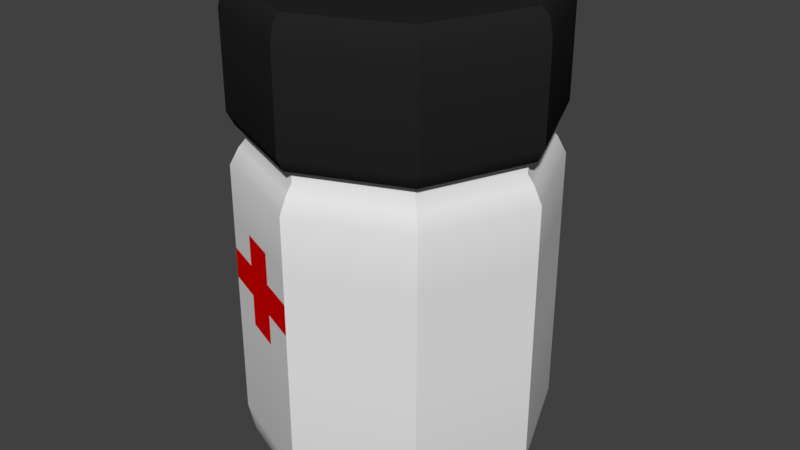 # Source: SM_Pills_001.blend  (saved by Blender 2.80.37; exported with 4.5.12 LTS)
import bpy
from mathutils import Matrix  # noqa: F401  (used for matrix-valued properties, if any)

bpy.ops.wm.read_factory_settings(use_empty=True)
scene = bpy.context.scene
scene.name = 'Scene'

# ---- collections
col_collection_1 = bpy.data.collections.new('Collection 1'); scene.collection.children.link(col_collection_1)

# ---- materials (node trees are filled in below, after node groups)
mat_calosc = bpy.data.materials.new('Calosc')
mat_calosc.alpha_threshold = 0.0
mat_calosc.use_transparent_shadow = False
mat_calosc.roughness = 0.5
mat_nakretka = bpy.data.materials.new('Nakretka')
mat_nakretka.alpha_threshold = 0.0
mat_nakretka.use_transparent_shadow = False
mat_nakretka.diffuse_color = (0.01739, 0.01739, 0.01739, 1.0)
mat_nakretka.roughness = 0.5
mat_krzyz = bpy.data.materials.new('Krzyz')
mat_krzyz.alpha_threshold = 0.0
mat_krzyz.use_transparent_shadow = False
mat_krzyz.diffuse_color = (0.8, 0.0, 0.0008931, 1.0)
mat_krzyz.roughness = 0.5

# ---- node groups
ng_auto_smooth = bpy.data.node_groups.new('Auto Smooth', 'GeometryNodeTree')
_s = ng_auto_smooth.interface.new_socket(name='Geometry', in_out='OUTPUT', socket_type='NodeSocketGeometry')
_s = ng_auto_smooth.interface.new_socket(name='Geometry', in_out='INPUT', socket_type='NodeSocketGeometry')
_s = ng_auto_smooth.interface.new_socket(name='Angle', in_out='INPUT', socket_type='NodeSocketFloat')
_s.subtype = 'ANGLE'
_s.min_value = 0.0
_s.max_value = 3.142
ng_auto_smooth.is_modifier = True
_N = ng_auto_smooth.nodes; _L = ng_auto_smooth.links
n0 = _N.new('NodeGroupOutput'); n0.name = 'Group Output'; n0.location = (480, -100)
n1 = _N.new('NodeGroupInput'); n1.name = 'Group Input'; n1.location = (-420, -300)
n2 = _N.new('NodeGroupInput'); n2.name = 'Group Input.001'; n2.location = (-60, -100)
n3 = _N.new('GeometryNodeSetShadeSmooth'); n3.name = 'Set Shade Smooth'; n3.location = (120, -100)
n3.domain = 'EDGE'
n4 = _N.new('GeometryNodeSetShadeSmooth'); n4.name = 'Set Shade Smooth.001'; n4.location = (300, -100)
n5 = _N.new('GeometryNodeInputMeshEdgeAngle'); n5.name = 'Edge Angle'; n5.location = (-420, -220)
n6 = _N.new('GeometryNodeInputEdgeSmooth'); n6.name = 'Is Edge Smooth'; n6.location = (-60, -160)
n7 = _N.new('GeometryNodeInputShadeSmooth'); n7.name = 'Is Face Smooth'; n7.location = (-240, -340)
n8 = _N.new('FunctionNodeBooleanMath'); n8.name = 'Boolean Math'; n8.location = (-60, -220)
n9 = _N.new('FunctionNodeCompare'); n9.name = 'Compare'; n9.location = (-240, -180)
n9.operation = 'LESS_EQUAL'
_L.new(n5.outputs[0], n9.inputs[0])
_L.new(n4.outputs[0], n0.inputs[0])
_L.new(n1.outputs[1], n9.inputs[1])
_L.new(n9.outputs[0], n8.inputs[0])
_L.new(n7.outputs[0], n8.inputs[1])
_L.new(n2.outputs[0], n3.inputs[0])
_L.new(n6.outputs[0], n3.inputs[1])
_L.new(n3.outputs[0], n4.inputs[0])
_L.new(n8.outputs[0], n3.inputs[2])
n0.is_active_output = True

# ---- material node trees

# ---- world
world_world = bpy.data.worlds.new('World'); scene.world = world_world
world_world.color = (0.05088, 0.05088, 0.05088)
world_world.use_sun_shadow = False
world_world.sun_shadow_jitter_overblur = 0.0
world_world.cycles.sampling_method = 'MANUAL'

# ---- meshes
me_cylinder = bpy.data.meshes.new('Cylinder')
me_cylinder.from_pydata([(-7.407e-08, -1.0, 0.5854), (-7.407e-08, -1.0, 0.6827), (0.7071, -0.7071, 0.5854), (0.7071, -0.7071, 0.6827), (1.0, -3.036e-08, 0.5854), (1.0, -3.036e-08, 0.6827), (0.7071, 0.7071, 0.5854), (0.7071, 0.7071, 0.6827), (0.7071, 0.7071, 0.78), (0.7071, 0.7071, 0.4881), (1.0, -3.036e-08, 0.78), (1.0, -3.036e-08, 0.4881), (0.7071, -0.7071, 0.78), (0.7071, -0.7071, 0.4881), (-7.407e-08, -1.0, 0.78), (-7.407e-08, -1.0, 0.4881), (-0.7071, -0.7071, 0.78), (-0.7071, -0.7071, 0.4881), (-1.0, 2.527e-08, 0.78), (-1.0, 2.527e-08, 0.4881), (-0.7071, 0.7071, 0.78), (-0.7071, 0.7071, 0.4881), (1.335e-08, 1.0, 0.4881), (1.335e-08, 1.0, 0.78), (1.335e-08, 1.0, 1.394), (1.475e-08, 0.9769, 1.446), (0.7071, 0.7071, 1.394), (0.6908, 0.6908, 1.446), (1.0, -3.036e-08, 1.394), (0.9769, -2.903e-08, 1.446), (0.7071, -0.7071, 1.394), (0.6908, -0.6908, 1.446), (-7.407e-08, -1.0, 1.394), (-7.07e-08, -0.9769, 1.446), (-0.7071, -0.7071, 1.394), (-0.6908, -0.6908, 1.446), (-1.0, 2.527e-08, 1.394), (-0.9769, 2.499e-08, 1.446), (-0.7071, 0.7071, 1.394), (-0.6908, 0.6908, 1.446), (1.708e-08, 0.8628, 1.192e-07), (1.335e-08, 1.0, 0.1267), (1.428e-08, 0.9598, 0.03712), (0.6101, 0.6101, 1.192e-07), (0.7071, 0.7071, 0.1267), (0.6787, 0.6787, 0.03712), (0.8628, -2.018e-08, 1.192e-07), (1.0, -3.036e-08, 0.1267), (0.9598, -2.67e-08, 0.03712), (0.6101, -0.6101, 1.192e-07), (0.7071, -0.7071, 0.1267), (0.6787, -0.6787, 0.03712), (-5.743e-08, -0.8628, 1.192e-07), (-7.407e-08, -1.0, 0.1267), (-6.954e-08, -0.9598, 0.03712), (-0.6101, -0.6101, 1.192e-07), (-0.7071, -0.7071, 0.1267), (-0.6787, -0.6787, 0.03712), (-0.8628, 3.198e-08, 1.192e-07), (-1.0, 2.527e-08, 0.1267), (-0.9598, 2.732e-08, 0.03712), (-0.6101, 0.6101, 1.192e-07), (-0.7071, 0.7071, 0.1267), (-0.6787, 0.6787, 0.03712), (-0.7071, -0.7071, 0.6827), (-0.7071, -0.7071, 0.5854), (-1.0, 2.527e-08, 0.6827), (-1.0, 2.527e-08, 0.5854), (-0.7071, 0.7071, 0.6827), (-0.7071, 0.7071, 0.5854), (1.335e-08, 1.0, 0.5854), (1.335e-08, 1.0, 0.6827), (0.2357, 0.9024, 0.4881), (0.4714, 0.8047, 0.4881), (0.2357, 0.9024, 0.78), (0.4714, 0.8047, 0.78), (0.4714, 0.8047, 1.394), (0.2357, 0.9024, 1.394), (0.2303, 0.8816, 1.446), (0.4605, 0.7862, 1.446), (-1.928e-08, 2.643e-09, 1.467), (0.2357, 0.9024, 0.1267), (0.4714, 0.8047, 0.1267), (0.4525, 0.7724, 0.03712), (0.2262, 0.8661, 0.03712), (0.4067, 0.6944, 1.192e-07), (0.2034, 0.7786, 1.192e-07), (0.2357, 0.9024, 0.5854), (0.4714, 0.8047, 0.5854), (0.2357, 0.9024, 0.6827), (0.4714, 0.8047, 0.6827), (-0.2357, -0.9024, 0.4881), (-0.4714, -0.8047, 0.4881), (-0.2357, -0.9024, 0.78), (-0.4714, -0.8047, 0.78), (-0.4714, -0.8047, 1.394), (-0.2357, -0.9024, 1.394), (-0.2303, -0.8816, 1.446), (-0.4605, -0.7862, 1.446), (-0.2357, -0.9024, 0.1267), (-0.4714, -0.8047, 0.1267), (-0.4525, -0.7724, 0.03712), (-0.2262, -0.8661, 0.03712), (-0.4067, -0.6944, 1.192e-07), (-0.2034, -0.7786, 1.192e-07), (-0.2357, -0.9024, 0.5854), (-0.4714, -0.8047, 0.5854), (-0.2357, -0.9024, 0.6827), (-0.4714, -0.8047, 0.6827), (-0.6363, 0.6363, 1.063), (9.509e-09, 0.8999, 1.063), (-0.8999, 2.442e-08, 1.063), (-0.6363, -0.6363, 1.063), (-0.4242, -0.7242, 1.063), (0.6363, -0.6363, 1.063), (-6.916e-08, -0.8999, 1.063), (0.8999, -2.565e-08, 1.063), (0.6363, 0.6363, 1.063), (0.4242, 0.7242, 1.063), (9.509e-09, 0.8999, 1.022), (0.2121, 0.8121, 1.063), (-0.2121, -0.8121, 1.063), (0.6363, 0.6363, 1.022), (0.8999, -2.565e-08, 1.022), (0.6363, -0.6363, 1.022), (-6.916e-08, -0.8999, 1.022), (-0.6363, -0.6363, 1.022), (-0.8999, 2.442e-08, 1.022), (-0.6363, 0.6363, 1.022), (0.2121, 0.8121, 1.022), (0.4242, 0.7242, 1.022), (-0.2121, -0.8121, 1.022), (-0.4242, -0.7242, 1.022), (0.6671, 0.6671, 0.9969), (0.7071, 0.7071, 0.9447), (0.9435, -2.77e-08, 0.9969), (1.0, -3.036e-08, 0.9447), (0.6671, -0.6671, 0.9969), (0.7071, -0.7071, 0.9447), (-7.407e-08, -1.0, 0.9447), (-7.13e-08, -0.9435, 0.9969), (-0.6671, -0.6671, 0.9969), (-0.7071, -0.7071, 0.9447), (-0.9435, 2.479e-08, 0.9969), (-1.0, 2.527e-08, 0.9447), (-0.6671, 0.6671, 0.9969), (-0.7071, 0.7071, 0.9447), (1.118e-08, 0.9435, 0.9969), (1.335e-08, 1.0, 0.9447), (0.2357, 0.9024, 0.9447), (0.2224, 0.8513, 0.9969), (0.4714, 0.8047, 0.9447), (0.4447, 0.7592, 0.9969), (-0.2357, -0.9024, 0.9447), (-0.2224, -0.8513, 0.9969), (-0.4447, -0.7592, 0.9969), (-0.4714, -0.8047, 0.9447), (1.335e-08, 1.0, 1.104), (1.162e-08, 0.955, 1.063), (0.6753, 0.6753, 1.063), (0.7071, 0.7071, 1.104), (0.955, -2.825e-08, 1.063), (1.0, -3.036e-08, 1.104), (0.6753, -0.6753, 1.063), (0.7071, -0.7071, 1.104), (-7.407e-08, -1.0, 1.104), (-7.187e-08, -0.955, 1.063), (-0.6753, -0.6753, 1.063), (-0.7071, -0.7071, 1.104), (-0.955, 2.489e-08, 1.063), (-1.0, 2.527e-08, 1.104), (-0.6753, 0.6753, 1.063), (-0.7071, 0.7071, 1.104), (0.2357, 0.9024, 1.104), (0.2251, 0.8618, 1.063), (0.4502, 0.7686, 1.063), (0.4714, 0.8047, 1.104), (-0.2357, -0.9024, 1.104), (-0.2251, -0.8618, 1.063), (-0.4502, -0.7686, 1.063), (-0.4714, -0.8047, 1.104), (0.4343, 0.7414, 1.467), (0.6515, 0.6515, 1.467), (0.9213, -2.577e-08, 1.467), (0.6515, -0.6515, 1.467), (-6.302e-08, -0.9213, 1.467), (-0.4343, -0.7414, 1.467), (-0.6515, -0.6515, 1.467), (-0.9213, 2.453e-08, 1.467), (-0.6515, 0.6515, 1.467), (1.708e-08, 0.9213, 1.467), (0.2172, 0.8314, 1.467), (-0.2172, -0.8314, 1.467), (-1.276e-07, -1.76e-07, 1.192e-07)], [], [(157, 24, 77, 173), (163, 166, 115, 114), (165, 32, 96, 177), (168, 34, 36, 170), (179, 167, 112, 113), (174, 175, 118, 120), (160, 26, 28, 162), (175, 159, 117, 118), (22, 72, 81, 41), (150, 147, 119, 129), (141, 155, 132, 126), (159, 161, 116, 117), (162, 28, 30, 164), (10, 136, 138, 12), (18, 144, 146, 20), (164, 30, 32, 165), (55, 58, 193), (44, 9, 11, 47), (90, 75, 8, 7), (13, 15, 53, 50), (11, 13, 50, 47), (7, 8, 10, 5), (92, 17, 56, 100), (5, 10, 12, 3), (17, 19, 59, 56), (3, 12, 14, 1), (19, 21, 62, 59), (108, 94, 16, 64), (21, 22, 41, 62), (64, 16, 18, 66), (21, 69, 70, 22), (66, 18, 20, 68), (68, 20, 23, 71), (77, 24, 25, 78), (78, 25, 190, 191), (28, 26, 27, 29), (29, 27, 182, 183), (30, 28, 29, 31), (31, 29, 183, 184), (32, 30, 31, 33), (33, 31, 184, 185), (96, 32, 33, 97), (97, 33, 185, 192), (36, 34, 35, 37), (37, 35, 187, 188), (38, 36, 37, 39), (39, 37, 188, 189), (24, 38, 39, 25), (25, 39, 189, 190), (82, 44, 45, 83), (83, 45, 43, 85), (44, 47, 48, 45), (45, 48, 46, 43), (47, 50, 51, 48), (48, 51, 49, 46), (50, 53, 54, 51), (51, 54, 52, 49), (100, 56, 57, 101), (101, 57, 55, 103), (56, 59, 60, 57), (57, 60, 58, 55), (59, 62, 63, 60), (60, 63, 61, 58), (62, 41, 42, 63), (63, 42, 40, 61), (69, 68, 71, 70), (19, 67, 69, 21), (67, 66, 68, 69), (17, 65, 67, 19), (65, 64, 66, 67), (92, 106, 65, 17), (106, 108, 64, 65), (13, 2, 0, 15), (2, 3, 1, 0), (11, 4, 2, 13), (4, 5, 3, 2), (9, 6, 4, 11), (6, 7, 5, 4), (73, 88, 6, 9), (88, 90, 7, 6), (70, 71, 89, 87), (87, 89, 90, 88), (22, 70, 87, 72), (72, 87, 88, 73), (81, 72, 73, 82), (53, 15, 91, 99), (42, 84, 86, 40), (84, 83, 85, 86), (41, 81, 84, 42), (81, 82, 83, 84), (27, 79, 181, 182), (79, 78, 191, 181), (26, 76, 79, 27), (76, 77, 78, 79), (139, 153, 93, 14), (154, 140, 125, 131), (71, 23, 74, 89), (89, 74, 75, 90), (158, 174, 120, 110), (177, 96, 95, 180), (0, 1, 107, 105), (105, 107, 108, 106), (15, 0, 105, 91), (91, 105, 106, 92), (54, 102, 104, 52), (102, 101, 103, 104), (53, 99, 102, 54), (99, 100, 101, 102), (35, 98, 186, 187), (98, 97, 192, 186), (34, 95, 98, 35), (95, 96, 97, 98), (169, 171, 109, 111), (1, 14, 93, 107), (107, 93, 94, 108), (99, 91, 92, 100), (167, 169, 111, 112), (166, 178, 121, 115), (178, 179, 113, 121), (82, 73, 9, 44), (133, 152, 130, 122), (155, 154, 131, 132), (12, 138, 139, 14), (152, 150, 129, 130), (135, 133, 122, 123), (137, 135, 123, 124), (140, 137, 124, 125), (143, 141, 126, 127), (94, 156, 142, 16), (145, 143, 127, 128), (147, 145, 128, 119), (180, 95, 34, 168), (128, 109, 110, 119), (127, 111, 109, 128), (126, 112, 111, 127), (132, 113, 112, 126), (124, 114, 115, 125), (123, 116, 114, 124), (122, 117, 116, 123), (129, 120, 118, 130), (131, 121, 113, 132), (130, 118, 117, 122), (115, 121, 131, 125), (110, 120, 129, 119), (176, 76, 26, 160), (173, 77, 76, 176), (20, 146, 148, 23), (16, 142, 144, 18), (161, 163, 114, 116), (148, 149, 74, 23), (172, 38, 24, 157), (93, 153, 156, 94), (74, 149, 151, 75), (170, 36, 38, 172), (75, 151, 134, 8), (152, 133, 134, 151), (154, 155, 156, 153), (153, 139, 140, 154), (150, 152, 151, 149), (133, 135, 136, 134), (135, 137, 138, 136), (137, 140, 139, 138), (155, 141, 142, 156), (141, 143, 144, 142), (143, 145, 146, 144), (145, 147, 148, 146), (149, 148, 147, 150), (8, 134, 136, 10), (172, 157, 158, 171), (170, 172, 171, 169), (168, 170, 169, 167), (180, 168, 167, 179), (164, 165, 166, 163), (162, 164, 163, 161), (160, 162, 161, 159), (176, 160, 159, 175), (157, 173, 174, 158), (173, 176, 175, 174), (165, 177, 178, 166), (177, 180, 179, 178), (171, 158, 110, 109), (80, 182, 181), (80, 183, 182), (80, 184, 183), (80, 185, 184), (80, 187, 186), (80, 188, 187), (80, 189, 188), (80, 190, 189), (80, 191, 190), (80, 181, 191), (80, 192, 185), (80, 186, 192), (49, 52, 193), (86, 85, 193), (43, 46, 193), (61, 40, 193), (103, 55, 193), (58, 61, 193), (52, 104, 193), (46, 49, 193), (40, 86, 193), (104, 103, 193), (85, 43, 193)])
me_cylinder.polygons.foreach_set('use_smooth', [True] * 204)
me_cylinder.polygons.foreach_set('material_index', [1, 1, 1, 1, 1, 1, 1, 1, 0, 0, 0, 1, 1, 0, 0, 1, 0, 0, 0, 0, 0, 0, 0, 0, 0, 0, 0, 0, 0, 0, 0, 0, 0, 1, 1, 1, 1, 1, 1, 1, 1, 1, 1, 1, 1, 1, 1, 1, 1, 0, 0, 0, 0, 0, 0, 0, 0, 0, 0, 0, 0, 0, 0, 0, 0, 0, 0, 0, 0, 0, 0, 2, 0, 0, 0, 0, 0, 0, 0, 2, 2, 2, 0, 2, 0, 0, 0, 0, 0, 0, 1, 1, 1, 1, 0, 0, 0, 2, 1, 1, 2, 2, 0, 2, 0, 0, 0, 0, 1, 1, 1, 1, 1, 0, 2, 0, 1, 1, 1, 0, 0, 0, 0, 0, 0, 0, 0, 0, 0, 0, 0, 1, 0, 0, 0, 0, 0, 0, 0, 0, 0, 0, 0, 0, 1, 1, 0, 0, 1, 0, 1, 0, 0, 1, 0, 0, 0, 0, 0, 0, 0, 0, 0, 0, 0, 0, 0, 0, 1, 1, 1, 1, 1, 1, 1, 1, 1, 1, 1, 1, 1, 1, 1, 1, 1, 1, 1, 1, 1, 1, 1, 1, 1, 0, 0, 0, 0, 0, 0, 0, 0, 0, 0, 0])
_k = set([(0, 1), (0, 15), (1, 14), (2, 3), (2, 13), (3, 12), (4, 5), (4, 11), (5, 10), (6, 7), (6, 9), (7, 8), (8, 134), (9, 44), (10, 136), (11, 47), (12, 138), (13, 50), (14, 139), (15, 53), (16, 64), (16, 142), (17, 56), (17, 65), (18, 66), (18, 144), (19, 59), (19, 67), (20, 68), (20, 146), (21, 62), (21, 69), (22, 41), (22, 70), (23, 71), (23, 148), (24, 25), (24, 157), (25, 190), (26, 27), (26, 160), (27, 182), (28, 29), (28, 162), (29, 183), (30, 31), (30, 164), (31, 184), (32, 33), (32, 165), (33, 185), (34, 35), (34, 168), (35, 187), (36, 37), (36, 170), (37, 188), (38, 39), (38, 172), (39, 189), (40, 42), (40, 61), (40, 86), (41, 42), (43, 45), (43, 46), (43, 85), (44, 45), (46, 48), (46, 49), (47, 48), (49, 51), (49, 52), (50, 51), (52, 54), (52, 104), (53, 54), (55, 57), (55, 58), (55, 103), (56, 57), (58, 60), (58, 61), (59, 60), (61, 63), (62, 63), (64, 65), (66, 67), (68, 69), (70, 71), (85, 86), (103, 104), (109, 110), (109, 111), (109, 128), (109, 171), (110, 119), (110, 120), (110, 158), (111, 112), (111, 127), (111, 169), (112, 113), (112, 126), (112, 167), (113, 121), (114, 115), (114, 116), (114, 124), (114, 163), (115, 121), (115, 125), (115, 166), (116, 117), (116, 123), (116, 161), (117, 118), (117, 122), (117, 159), (118, 120), (119, 147), (122, 133), (123, 135), (124, 137), (125, 140), (126, 141), (127, 143), (128, 145), (133, 134), (135, 136), (137, 138), (139, 140), (141, 142), (143, 144), (145, 146), (147, 148), (157, 158), (159, 160), (161, 162), (163, 164), (165, 166), (167, 168), (169, 170), (171, 172), (181, 182), (181, 191), (182, 183), (183, 184), (184, 185), (185, 192), (186, 187), (186, 192), (187, 188), (188, 189), (189, 190), (190, 191)])
me_cylinder.attributes.new('sharp_edge', 'BOOLEAN', 'EDGE').data.foreach_set('value', [ (min(e.vertices), max(e.vertices)) in _k for e in me_cylinder.edges])
me_cylinder.materials.append(mat_calosc)
me_cylinder.materials.append(mat_nakretka)
me_cylinder.materials.append(mat_krzyz)
me_cylinder.use_remesh_preserve_volume = False
me_cylinder.use_remesh_preserve_attributes = False
me_cylinder.use_mirror_vertex_groups = False
me_cylinder.update()

# ---- objects
ob_cylinder = bpy.data.objects.new('Cylinder', me_cylinder)

# ---- transforms, parenting, visibility, modifiers, constraints
ob_cylinder.location = (0.0, 0.0, 0.0)
ob_cylinder.scale = (0.13, 0.13, 0.2726)
ob_cylinder.lineart.crease_threshold = 0.0
_m = ob_cylinder.modifiers.new('Auto Smooth', 'NODES')
_m.node_group = ng_auto_smooth
_gi = [s.identifier for s in ng_auto_smooth.interface.items_tree if s.item_type == 'SOCKET' and s.in_out == 'INPUT']
_m[_gi[1]] = 3.142  # Angle

# ---- collection membership
col_collection_1.objects.link(ob_cylinder)

# ---- scene / render settings (as saved in the file)
scene.frame_start = 1; scene.frame_end = 250; scene.frame_set(1)
scene.render.engine = 'BLENDER_EEVEE_NEXT'
scene.render.resolution_percentage = 50
scene.render.dither_intensity = 0.0
scene.render.motion_blur_shutter = 1.0
scene.cycles.use_denoising = False
scene.cycles.samples = 128
scene.cycles.sampling_pattern = 'TABULATED_SOBOL'
scene.cycles.use_adaptive_sampling = False
scene.cycles.use_light_tree = False
scene.cycles.blur_glossy = 0.0
scene.cycles.sample_clamp_indirect = 0.0
scene.view_settings.view_transform = 'Standard'
bpy.context.view_layer.update()

# ---- added for rendering (the .blend has no active camera and no usable light): camera, sun
cam_auto = bpy.data.cameras.new('AutoCamera')
cam_auto.lens = 50.0
cam_auto.sensor_width = 36.0
cam_auto.clip_end = 1000.0
ob_auto_camera = bpy.data.objects.new('AutoCamera', cam_auto)
scene.collection.objects.link(ob_auto_camera)
ob_auto_camera.location = (0.502696, -0.603235, 0.602157)
ob_auto_camera.rotation_euler = (1.09748, -7.21219e-08, 0.694738)
scene.camera = ob_auto_camera
light_auto_sun = bpy.data.lights.new('AutoSun', 'SUN')
light_auto_sun.energy = 3.0
light_auto_sun.angle = 0.0523599
ob_auto_sun = bpy.data.objects.new('AutoSun', light_auto_sun)
scene.collection.objects.link(ob_auto_sun)
ob_auto_sun.rotation_euler = (0.872665, 0.174533, 0.523599)
bpy.context.view_layer.update()
